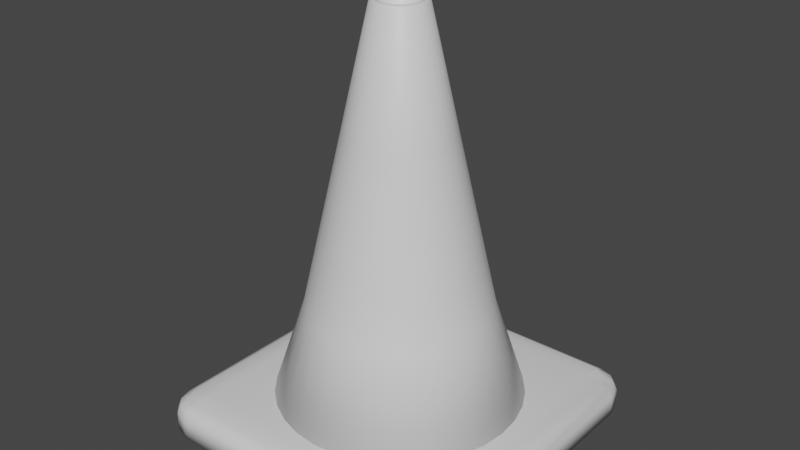 # Source: liikennekartio.blend  (saved by Blender 2.81.16; exported with 4.5.12 LTS)
import bpy
from mathutils import Matrix  # noqa: F401  (used for matrix-valued properties, if any)

bpy.ops.wm.read_factory_settings(use_empty=True)
scene = bpy.context.scene
scene.name = 'Scene'

# ---- collections
col_collection = bpy.data.collections.new('Collection'); scene.collection.children.link(col_collection)

# ---- materials (node trees are filled in below, after node groups)
mat_mat1 = bpy.data.materials.new('Mat1')
mat_mat1.use_transparent_shadow = False
mat_mat2 = bpy.data.materials.new('Mat2')
mat_mat2.use_transparent_shadow = False

# ---- material node trees
mat_mat1.use_nodes = True; mat_mat1.node_tree.nodes.clear()
_N = mat_mat1.node_tree.nodes; _L = mat_mat1.node_tree.links
n0 = _N.new('ShaderNodeOutputMaterial'); n0.name = 'Material Output'; n0.location = (300, 300)
n1 = _N.new('ShaderNodeBsdfPrincipled'); n1.name = 'Principled BSDF'; n1.location = (10, 300)
n1.distribution = 'GGX'
n1.subsurface_method = 'BURLEY'
n1.inputs[3].default_value = 1.45
n1.inputs[27].default_value = (0.0, 0.0, 0.0, 1.0)
n1.inputs[28].default_value = 1.0
_L.new(n1.outputs[0], n0.inputs[0])
n0.is_active_output = True
mat_mat2.use_nodes = True; mat_mat2.node_tree.nodes.clear()
_N = mat_mat2.node_tree.nodes; _L = mat_mat2.node_tree.links
n0 = _N.new('ShaderNodeOutputMaterial'); n0.name = 'Material Output'; n0.location = (300, 300)
n1 = _N.new('ShaderNodeBsdfPrincipled'); n1.name = 'Principled BSDF'; n1.location = (10, 300)
n1.distribution = 'GGX'
n1.subsurface_method = 'BURLEY'
n1.inputs[3].default_value = 1.45
n1.inputs[27].default_value = (0.0, 0.0, 0.0, 1.0)
n1.inputs[28].default_value = 1.0
_L.new(n1.outputs[0], n0.inputs[0])
n0.is_active_output = True

# ---- world
world_world = bpy.data.worlds.new('World'); scene.world = world_world
world_world.use_nodes = True; world_world.node_tree.nodes.clear()
_N = world_world.node_tree.nodes; _L = world_world.node_tree.links
n0 = _N.new('ShaderNodeOutputWorld'); n0.name = 'World Output'; n0.location = (300, 300)
n1 = _N.new('ShaderNodeBackground'); n1.name = 'Background'; n1.location = (10, 300)
n1.inputs[0].default_value = (0.05088, 0.05088, 0.05088, 1.0)
_L.new(n1.outputs[0], n0.inputs[0])
n0.is_active_output = True
world_world.color = (0.05088, 0.05088, 0.05088)
world_world.use_sun_shadow = False
world_world.sun_shadow_jitter_overblur = 0.0

# ---- meshes
me_cube_001 = bpy.data.meshes.new('Cube.001')
me_cube_001.from_pydata([(-0.6697, -0.5357, -0.02019), (0.6704, -0.5357, -0.02019), (0.6704, 0.5498, -0.02019), (-0.6697, 0.5498, -0.02019), (-0.5357, 0.6704, -0.02019), (-0.5357, -0.6697, -0.02019), (-0.5357, -0.5357, 0.1275), (-0.5357, -0.5357, -0.02019), (-0.5357, 0.5498, -0.02019), (-0.5357, 0.5498, 0.1275), (0.5498, -0.6697, -0.02019), (0.5498, -0.5357, 0.1275), (0.5498, 0.5498, 0.1275), (0.5498, 0.6704, -0.02019), (0.5498, -0.5357, -0.02019), (0.5498, 0.5498, -0.02019), (-0.556, -0.6697, -0.02019), (-0.6697, -0.556, -0.02019), (-0.6128, -0.6545, -0.02019), (-0.6545, -0.6128, -0.02019), (-0.6697, 0.5566, -0.02019), (-0.556, 0.6704, -0.02019), (-0.6545, 0.6135, -0.02019), (-0.6128, 0.6552, -0.02019), (0.6704, -0.556, -0.02019), (0.5566, -0.6697, -0.02019), (0.6552, -0.6128, -0.02019), (0.6135, -0.6545, -0.02019), (0.5566, 0.6704, -0.02019), (0.6704, 0.5566, -0.02019), (0.6135, 0.6552, -0.02019), (0.6552, 0.6135, -0.02019), (0.0003473, 0.5108, 0.1165), (0.0003473, 0.08145, 1.721), (0.09993, 0.501, 0.1165), (0.01617, 0.0799, 1.721), (0.1957, 0.4719, 0.1165), (0.03139, 0.07528, 1.721), (0.2839, 0.4248, 0.1165), (0.04541, 0.06779, 1.721), (0.3613, 0.3613, 0.1165), (0.0577, 0.0577, 1.721), (0.4248, 0.2839, 0.1165), (0.06779, 0.04541, 1.721), (0.4719, 0.1957, 0.1165), (0.07528, 0.03139, 1.721), (0.501, 0.09993, 0.1165), (0.0799, 0.01617, 1.721), (0.5108, 0.0003474, 0.1165), (0.08145, 0.0003475, 1.721), (0.501, -0.09924, 0.1165), (0.0799, -0.01548, 1.721), (0.4719, -0.195, 0.1165), (0.07528, -0.03069, 1.721), (0.4248, -0.2832, 0.1165), (0.06779, -0.04471, 1.721), (0.3613, -0.3606, 0.1165), (0.0577, -0.057, 1.721), (0.2839, -0.4241, 0.1165), (0.04541, -0.06709, 1.721), (0.1957, -0.4713, 0.1165), (0.03139, -0.07459, 1.721), (0.09993, -0.5003, 0.1165), (0.01617, -0.0792, 1.721), (0.0003472, -0.5101, 0.1165), (0.0003473, -0.08076, 1.721), (-0.09924, -0.5003, 0.1165), (-0.01548, -0.0792, 1.721), (-0.195, -0.4713, 0.1165), (-0.03069, -0.07459, 1.721), (-0.2832, -0.4241, 0.1165), (-0.04471, -0.06709, 1.721), (-0.3606, -0.3606, 0.1165), (-0.057, -0.057, 1.721), (-0.4241, -0.2832, 0.1165), (-0.06709, -0.04471, 1.721), (-0.4713, -0.195, 0.1165), (-0.07459, -0.03069, 1.721), (-0.5003, -0.09924, 0.1165), (-0.0792, -0.01548, 1.721), (-0.5101, 0.0003479, 0.1165), (-0.08076, 0.0003476, 1.721), (-0.5003, 0.09993, 0.1165), (-0.0792, 0.01617, 1.721), (-0.4713, 0.1957, 0.1165), (-0.07459, 0.03139, 1.721), (-0.4241, 0.2839, 0.1165), (-0.06709, 0.04541, 1.721), (-0.3606, 0.3613, 0.1165), (-0.057, 0.0577, 1.721), (-0.2832, 0.4248, 0.1165), (-0.04471, 0.06779, 1.721), (-0.195, 0.4719, 0.1165), (-0.03069, 0.07528, 1.721), (-0.09924, 0.501, 0.1165), (-0.01548, 0.0799, 1.721), (0.0003473, 0.3791, 0.5127), (0.07424, 0.3718, 0.5127), (0.1453, 0.3503, 0.5127), (0.2108, 0.3153, 0.5127), (0.2682, 0.2682, 0.5127), (0.3153, 0.2108, 0.5127), (0.3503, 0.1453, 0.5127), (0.3718, 0.07424, 0.5127), (0.3791, 0.0003475, 0.5127), (0.3718, -0.07354, 0.5127), (0.3503, -0.1446, 0.5127), (0.3153, -0.2101, 0.5127), (0.2682, -0.2675, 0.5127), (0.2108, -0.3146, 0.5127), (0.1453, -0.3496, 0.5127), (0.07424, -0.3711, 0.5127), (0.0003472, -0.3784, 0.5127), (-0.07354, -0.3711, 0.5127), (-0.1446, -0.3496, 0.5127), (-0.2101, -0.3146, 0.5127), (-0.2675, -0.2675, 0.5127), (-0.3146, -0.2101, 0.5127), (-0.3496, -0.1446, 0.5127), (-0.3711, -0.07354, 0.5127), (-0.3784, 0.0003478, 0.5127), (-0.3711, 0.07424, 0.5127), (-0.3496, 0.1453, 0.5127), (-0.3146, 0.2108, 0.5127), (-0.2675, 0.2682, 0.5127), (-0.2101, 0.3153, 0.5127), (-0.1446, 0.3503, 0.5127), (-0.07354, 0.3718, 0.5127), (0.02134, 0.1059, 1.721), (0.0003473, 0.108, 1.721), (0.04153, 0.09976, 1.721), (0.06013, 0.08982, 1.721), (0.07644, 0.07644, 1.721), (0.08982, 0.06013, 1.721), (0.09976, 0.04153, 1.721), (0.1059, 0.02134, 1.721), (0.108, 0.0003475, 1.721), (0.1059, -0.02065, 1.721), (0.09976, -0.04083, 1.721), (0.08982, -0.05944, 1.721), (0.07644, -0.07574, 1.721), (0.06013, -0.08913, 1.721), (0.04153, -0.09907, 1.721), (0.02134, -0.1052, 1.721), (0.0003473, -0.1073, 1.721), (-0.02065, -0.1052, 1.721), (-0.04083, -0.09907, 1.721), (-0.05944, -0.08913, 1.721), (-0.07574, -0.07574, 1.721), (-0.08913, -0.05944, 1.721), (-0.09907, -0.04083, 1.721), (-0.1052, -0.02065, 1.721), (-0.1073, 0.0003476, 1.721), (-0.1052, 0.02134, 1.721), (-0.09907, 0.04153, 1.721), (-0.08913, 0.06013, 1.721), (-0.07574, 0.07644, 1.721), (-0.05944, 0.08982, 1.721), (-0.04083, 0.09976, 1.721), (-0.02065, 0.1059, 1.721), (0.01617, 0.0799, 1.11), (0.0003487, 0.08145, 1.11), (0.03139, 0.07528, 1.11), (0.04541, 0.06779, 1.11), (0.0577, 0.0577, 1.11), (0.06779, 0.04541, 1.11), (0.07528, 0.03139, 1.11), (0.0799, 0.01617, 1.11), (0.08146, 0.0003475, 1.11), (0.0799, -0.01548, 1.11), (0.07528, -0.03069, 1.11), (0.06779, -0.04471, 1.11), (0.0577, -0.057, 1.11), (0.04541, -0.06709, 1.11), (0.03139, -0.07459, 1.11), (0.01617, -0.0792, 1.11), (0.0003487, -0.08076, 1.11), (-0.01547, -0.0792, 1.11), (-0.03069, -0.07459, 1.11), (-0.04471, -0.06709, 1.11), (-0.057, -0.057, 1.11), (-0.06709, -0.04471, 1.11), (-0.07458, -0.03069, 1.11), (-0.0792, -0.01548, 1.11), (-0.08076, 0.0003476, 1.11), (-0.0792, 0.01617, 1.11), (-0.07458, 0.03139, 1.11), (-0.06709, 0.04541, 1.11), (-0.057, 0.0577, 1.11), (-0.04471, 0.06779, 1.11), (-0.03069, 0.07528, 1.11), (-0.01547, 0.0799, 1.11), (0.0003473, 0.08604, 1.725), (0.0003473, 0.1034, 1.725), (0.0003473, 0.09471, 1.728), (0.02045, 0.1014, 1.725), (0.01706, 0.08439, 1.725), (0.01876, 0.09289, 1.728), (0.03977, 0.09553, 1.725), (0.03314, 0.07951, 1.725), (0.03646, 0.08752, 1.728), (0.05759, 0.08601, 1.725), (0.04795, 0.0716, 1.725), (0.05277, 0.0788, 1.728), (0.0732, 0.0732, 1.725), (0.06094, 0.06094, 1.725), (0.06707, 0.06707, 1.728), (0.08601, 0.05759, 1.725), (0.0716, 0.04795, 1.725), (0.0788, 0.05277, 1.728), (0.09553, 0.03977, 1.725), (0.07951, 0.03314, 1.725), (0.08752, 0.03646, 1.728), (0.1014, 0.02045, 1.725), (0.08439, 0.01706, 1.725), (0.09289, 0.01876, 1.728), (0.1034, 0.0003475, 1.725), (0.08604, 0.0003475, 1.725), (0.0947, 0.0003475, 1.728), (0.1014, -0.01975, 1.725), (0.08439, -0.01637, 1.725), (0.09289, -0.01806, 1.728), (0.09553, -0.03908, 1.725), (0.07951, -0.03244, 1.725), (0.08752, -0.03576, 1.728), (0.08601, -0.05689, 1.725), (0.0716, -0.04726, 1.725), (0.0788, -0.05207, 1.728), (0.0732, -0.0725, 1.725), (0.06094, -0.06024, 1.725), (0.06707, -0.06637, 1.728), (0.05759, -0.08531, 1.725), (0.04795, -0.0709, 1.725), (0.05277, -0.07811, 1.728), (0.03977, -0.09484, 1.725), (0.03314, -0.07882, 1.725), (0.03646, -0.08683, 1.728), (0.02045, -0.1007, 1.725), (0.01706, -0.0837, 1.725), (0.01876, -0.0922, 1.728), (0.0003473, -0.1027, 1.725), (0.0003473, -0.08534, 1.725), (0.0003473, -0.09401, 1.728), (-0.01975, -0.1007, 1.725), (-0.01637, -0.0837, 1.725), (-0.01806, -0.0922, 1.728), (-0.03908, -0.09484, 1.725), (-0.03244, -0.07882, 1.725), (-0.03576, -0.08683, 1.728), (-0.05689, -0.08531, 1.725), (-0.04726, -0.0709, 1.725), (-0.05207, -0.07811, 1.728), (-0.0725, -0.0725, 1.725), (-0.06024, -0.06024, 1.725), (-0.06637, -0.06637, 1.728), (-0.08531, -0.05689, 1.725), (-0.0709, -0.04726, 1.725), (-0.07811, -0.05207, 1.728), (-0.09484, -0.03908, 1.725), (-0.07882, -0.03244, 1.725), (-0.08683, -0.03576, 1.728), (-0.1007, -0.01975, 1.725), (-0.0837, -0.01637, 1.725), (-0.0922, -0.01806, 1.728), (-0.1027, 0.0003476, 1.725), (-0.08534, 0.0003476, 1.725), (-0.09401, 0.0003476, 1.728), (-0.1007, 0.02045, 1.725), (-0.0837, 0.01706, 1.725), (-0.0922, 0.01876, 1.728), (-0.09484, 0.03977, 1.725), (-0.07882, 0.03314, 1.725), (-0.08683, 0.03646, 1.728), (-0.08531, 0.05759, 1.725), (-0.0709, 0.04795, 1.725), (-0.07811, 0.05277, 1.728), (-0.0725, 0.0732, 1.725), (-0.06024, 0.06094, 1.725), (-0.06637, 0.06707, 1.728), (-0.05689, 0.08601, 1.725), (-0.04726, 0.0716, 1.725), (-0.05207, 0.0788, 1.728), (-0.03908, 0.09553, 1.725), (-0.03244, 0.07951, 1.725), (-0.03576, 0.08752, 1.728), (-0.01975, 0.1014, 1.725), (-0.01637, 0.08439, 1.725), (-0.01806, 0.09289, 1.728), (0.0003473, 0.3361, 0.7045), (0.06584, 0.3296, 0.7045), (0.1288, 0.3105, 0.7045), (0.1869, 0.2795, 0.7045), (0.2377, 0.2377, 0.7045), (0.2795, 0.1869, 0.7045), (0.3105, 0.1288, 0.7045), (0.3296, 0.06584, 0.7045), (0.3361, 0.0003475, 0.7045), (0.3296, -0.06515, 0.7045), (0.3105, -0.1281, 0.7045), (0.2795, -0.1862, 0.7045), (0.2377, -0.237, 0.7045), (0.1869, -0.2788, 0.7045), (0.1288, -0.3098, 0.7045), (0.06584, -0.3289, 0.7045), (0.0003472, -0.3354, 0.7045), (-0.06515, -0.3289, 0.7045), (-0.1281, -0.3098, 0.7045), (-0.1862, -0.2788, 0.7045), (-0.237, -0.237, 0.7045), (-0.2788, -0.1862, 0.7045), (-0.3098, -0.1281, 0.7045), (-0.3289, -0.06515, 0.7045), (-0.3354, 0.0003478, 0.7045), (-0.3289, 0.06584, 0.7045), (-0.3098, 0.1288, 0.7045), (-0.2788, 0.1869, 0.7045), (-0.237, 0.2377, 0.7045), (-0.1862, 0.2795, 0.7045), (-0.1281, 0.3105, 0.7045), (-0.06515, 0.3296, 0.7045), (0.0003473, 0.2621, 1.034), (0.05141, 0.2571, 1.034), (0.1005, 0.2422, 1.034), (0.1458, 0.218, 1.034), (0.1854, 0.1854, 1.034), (0.218, 0.1458, 1.034), (0.2422, 0.1005, 1.034), (0.2571, 0.05141, 1.034), (0.2621, 0.0003475, 1.034), (0.2571, -0.05072, 1.034), (0.2422, -0.09982, 1.034), (0.218, -0.1451, 1.034), (0.1854, -0.1847, 1.034), (0.1458, -0.2173, 1.034), (0.1005, -0.2415, 1.034), (0.05141, -0.2564, 1.034), (0.0003472, -0.2614, 1.034), (-0.05072, -0.2564, 1.034), (-0.09982, -0.2415, 1.034), (-0.1451, -0.2173, 1.034), (-0.1847, -0.1847, 1.034), (-0.2173, -0.1451, 1.034), (-0.2415, -0.09982, 1.034), (-0.2564, -0.05072, 1.034), (-0.2614, 0.0003477, 1.034), (-0.2564, 0.05141, 1.034), (-0.2415, 0.1005, 1.034), (-0.2173, 0.1458, 1.034), (-0.1847, 0.1854, 1.034), (-0.1451, 0.218, 1.034), (-0.09982, 0.2422, 1.034), (-0.05072, 0.2571, 1.034), (0.0003473, 0.2177, 1.232), (0.04275, 0.2135, 1.232), (0.08352, 0.2011, 1.232), (0.1211, 0.1811, 1.232), (0.154, 0.154, 1.232), (0.1811, 0.1211, 1.232), (0.2011, 0.08352, 1.232), (0.2135, 0.04275, 1.232), (0.2177, 0.0003475, 1.232), (0.2135, -0.04205, 1.232), (0.2011, -0.08282, 1.232), (0.1811, -0.1204, 1.232), (0.154, -0.1533, 1.232), (0.1211, -0.1804, 1.232), (0.08352, -0.2004, 1.232), (0.04275, -0.2128, 1.232), (0.0003473, -0.217, 1.232), (-0.04205, -0.2128, 1.232), (-0.08282, -0.2004, 1.232), (-0.1204, -0.1804, 1.232), (-0.1533, -0.1533, 1.232), (-0.1804, -0.1204, 1.232), (-0.2004, -0.08282, 1.232), (-0.2128, -0.04205, 1.232), (-0.217, 0.0003477, 1.232), (-0.2128, 0.04275, 1.232), (-0.2004, 0.08352, 1.232), (-0.1804, 0.1211, 1.232), (-0.1533, 0.154, 1.232), (-0.1204, 0.1811, 1.232), (-0.08282, 0.2011, 1.232), (-0.04205, 0.2135, 1.232), (-0.6697, -0.5357, 0.06335), (-0.6225, -0.5357, 0.1168), (-0.6559, -0.5357, 0.0987), (0.6233, -0.5357, 0.1174), (0.6704, -0.5357, 0.06335), (0.6566, -0.5357, 0.09889), (-0.6225, 0.5498, 0.1168), (-0.6697, 0.5498, 0.06335), (-0.6559, 0.5498, 0.0987), (0.6704, 0.5498, 0.06335), (0.6233, 0.5498, 0.1174), (0.6566, 0.5498, 0.09889), (-0.5357, 0.6704, 0.06335), (-0.5357, 0.6233, 0.1174), (-0.5357, 0.6566, 0.09889), (-0.5357, -0.6225, 0.1168), (-0.5357, -0.6697, 0.06335), (-0.5357, -0.6559, 0.0987), (0.5498, 0.6233, 0.1174), (0.5498, 0.6704, 0.06335), (0.5498, 0.6566, 0.09889), (0.5498, -0.6697, 0.06335), (0.5498, -0.6225, 0.1168), (0.5498, -0.6559, 0.0987), (-0.6221, -0.5497, 0.1109), (-0.6697, -0.556, 0.06335), (-0.6558, -0.5541, 0.097), (-0.5497, -0.6221, 0.1109), (-0.556, -0.6697, 0.06335), (-0.5541, -0.6558, 0.097), (-0.6118, -0.5882, 0.1109), (-0.6545, -0.6128, 0.06335), (-0.642, -0.6056, 0.097), (-0.5882, -0.6118, 0.1109), (-0.6128, -0.6545, 0.06335), (-0.6056, -0.642, 0.097), (-0.5497, 0.6228, 0.1109), (-0.556, 0.6704, 0.06335), (-0.5541, 0.6565, 0.097), (-0.6221, 0.5504, 0.1109), (-0.6697, 0.5566, 0.06335), (-0.6558, 0.5548, 0.097), (-0.5882, 0.6125, 0.1109), (-0.6128, 0.6552, 0.06335), (-0.6056, 0.6427, 0.097), (-0.6118, 0.5889, 0.1109), (-0.6545, 0.6135, 0.06335), (-0.642, 0.6063, 0.097), (0.5504, -0.6221, 0.1109), (0.5566, -0.6697, 0.06335), (0.5548, -0.6558, 0.097), (0.6228, -0.5497, 0.1109), (0.6704, -0.556, 0.06335), (0.6565, -0.5541, 0.097), (0.5889, -0.6118, 0.1109), (0.6135, -0.6545, 0.06335), (0.6063, -0.642, 0.097), (0.6125, -0.5882, 0.1109), (0.6552, -0.6128, 0.06335), (0.6427, -0.6056, 0.097), (0.6228, 0.5504, 0.1109), (0.6704, 0.5566, 0.06335), (0.6565, 0.5548, 0.097), (0.5504, 0.6228, 0.1109), (0.5566, 0.6704, 0.06335), (0.5548, 0.6565, 0.097), (0.6125, 0.5889, 0.1109), (0.6552, 0.6135, 0.06335), (0.6427, 0.6063, 0.097), (0.5889, 0.6125, 0.1109), (0.6135, 0.6552, 0.06335), (0.6063, 0.6427, 0.097)], [], [(29, 445, 393, 2), (402, 397, 9, 12), (2, 393, 388, 1), (394, 12, 11, 387), (3, 391, 424, 20), (4, 396, 403, 13), (6, 385, 408, 414, 417, 411, 399), (15, 2, 1, 14), (1, 388, 436, 24), (11, 6, 399, 406), (13, 28, 30, 31, 29, 2, 15), (25, 433, 405, 10), (19, 415, 409, 17), (9, 390, 385, 6), (21, 421, 396, 4), (397, 420, 426, 429, 423, 390, 9), (3, 8, 7, 0), (12, 9, 6, 11), (13, 403, 448, 28), (0, 384, 391, 3), (5, 400, 412, 16), (20, 22, 23, 21, 4, 8, 3), (14, 1, 24, 26, 27, 25, 10), (444, 450, 453, 447, 402, 12, 394), (387, 11, 406, 432, 438, 441, 435), (4, 13, 15, 8), (8, 15, 14, 7), (7, 14, 10, 5), (10, 405, 400, 5), (18, 418, 415, 19), (421, 21, 23, 427), (16, 412, 418, 18), (430, 22, 20, 424), (433, 25, 27, 439), (427, 23, 22, 430), (454, 30, 28, 448), (451, 31, 30, 454), (442, 26, 24, 436), (445, 29, 31, 451), (439, 27, 26, 442), (0, 7, 5, 16, 18, 19, 17), (352, 129, 128, 353), (353, 128, 130, 354), (354, 130, 131, 355), (355, 131, 132, 356), (356, 132, 133, 357), (357, 133, 134, 358), (358, 134, 135, 359), (359, 135, 136, 360), (360, 136, 137, 361), (361, 137, 138, 362), (362, 138, 139, 363), (363, 139, 140, 364), (364, 140, 141, 365), (365, 141, 142, 366), (366, 142, 143, 367), (367, 143, 144, 368), (368, 144, 145, 369), (369, 145, 146, 370), (370, 146, 147, 371), (371, 147, 148, 372), (372, 148, 149, 373), (373, 149, 150, 374), (374, 150, 151, 375), (375, 151, 152, 376), (376, 152, 153, 377), (377, 153, 154, 378), (378, 154, 155, 379), (379, 155, 156, 380), (380, 156, 157, 381), (381, 157, 158, 382), (53, 51, 169, 170), (382, 158, 159, 383), (383, 159, 129, 352), (32, 34, 36, 38, 40, 42, 44, 46, 48, 50, 52, 54, 56, 58, 60, 62, 64, 66, 68, 70, 72, 74, 76, 78, 80, 82, 84, 86, 88, 90, 92, 94), (94, 127, 96, 32), (92, 126, 127, 94), (90, 125, 126, 92), (88, 124, 125, 90), (86, 123, 124, 88), (84, 122, 123, 86), (82, 121, 122, 84), (80, 120, 121, 82), (78, 119, 120, 80), (76, 118, 119, 78), (74, 117, 118, 76), (72, 116, 117, 74), (70, 115, 116, 72), (68, 114, 115, 70), (66, 113, 114, 68), (64, 112, 113, 66), (62, 111, 112, 64), (60, 110, 111, 62), (58, 109, 110, 60), (56, 108, 109, 58), (54, 107, 108, 56), (52, 106, 107, 54), (50, 105, 106, 52), (48, 104, 105, 50), (46, 103, 104, 48), (44, 102, 103, 46), (42, 101, 102, 44), (40, 100, 101, 42), (38, 99, 100, 40), (36, 98, 99, 38), (34, 97, 98, 36), (32, 96, 97, 34), (195, 198, 130, 128), (35, 37, 199, 196), (37, 39, 202, 199), (39, 41, 205, 202), (41, 43, 208, 205), (43, 45, 211, 208), (45, 47, 214, 211), (47, 49, 217, 214), (49, 51, 220, 217), (51, 53, 223, 220), (53, 55, 226, 223), (55, 57, 229, 226), (57, 59, 232, 229), (59, 61, 235, 232), (61, 63, 238, 235), (63, 65, 241, 238), (65, 67, 244, 241), (67, 69, 247, 244), (69, 71, 250, 247), (71, 73, 253, 250), (73, 75, 256, 253), (75, 77, 259, 256), (77, 79, 262, 259), (79, 81, 265, 262), (81, 83, 268, 265), (83, 85, 271, 268), (85, 87, 274, 271), (87, 89, 277, 274), (89, 91, 280, 277), (91, 93, 283, 280), (93, 95, 286, 283), (95, 33, 192, 286), (160, 161, 191, 190, 189, 188, 187, 186, 185, 184, 183, 182, 181, 180, 179, 178, 177, 176, 175, 174, 173, 172, 171, 170, 169, 168, 167, 166, 165, 164, 163, 162), (81, 79, 183, 184), (55, 53, 170, 171), (83, 81, 184, 185), (57, 55, 171, 172), (85, 83, 185, 186), (59, 57, 172, 173), (87, 85, 186, 187), (61, 59, 173, 174), (35, 33, 161, 160), (89, 87, 187, 188), (63, 61, 174, 175), (37, 35, 160, 162), (91, 89, 188, 189), (65, 63, 175, 176), (39, 37, 162, 163), (93, 91, 189, 190), (67, 65, 176, 177), (41, 39, 163, 164), (95, 93, 190, 191), (69, 67, 177, 178), (43, 41, 164, 165), (33, 95, 191, 161), (71, 69, 178, 179), (45, 43, 165, 166), (73, 71, 179, 180), (47, 45, 166, 167), (75, 73, 180, 181), (49, 47, 167, 168), (77, 75, 181, 182), (51, 49, 168, 169), (79, 77, 182, 183), (193, 195, 128, 129), (282, 285, 159, 158), (279, 282, 158, 157), (276, 279, 157, 156), (273, 276, 156, 155), (270, 273, 155, 154), (267, 270, 154, 153), (264, 267, 153, 152), (261, 264, 152, 151), (258, 261, 151, 150), (255, 258, 150, 149), (252, 255, 149, 148), (249, 252, 148, 147), (246, 249, 147, 146), (243, 246, 146, 145), (240, 243, 145, 144), (237, 240, 144, 143), (234, 237, 143, 142), (231, 234, 142, 141), (228, 231, 141, 140), (225, 228, 140, 139), (222, 225, 139, 138), (219, 222, 138, 137), (216, 219, 137, 136), (213, 216, 136, 135), (210, 213, 135, 134), (207, 210, 134, 133), (204, 207, 133, 132), (201, 204, 132, 131), (198, 201, 131, 130), (285, 193, 129, 159), (193, 285, 287, 194), (194, 287, 286, 192), (285, 282, 284, 287), (287, 284, 283, 286), (282, 279, 281, 284), (284, 281, 280, 283), (279, 276, 278, 281), (281, 278, 277, 280), (276, 273, 275, 278), (278, 275, 274, 277), (273, 270, 272, 275), (275, 272, 271, 274), (270, 267, 269, 272), (272, 269, 268, 271), (267, 264, 266, 269), (269, 266, 265, 268), (264, 261, 263, 266), (266, 263, 262, 265), (261, 258, 260, 263), (263, 260, 259, 262), (258, 255, 257, 260), (260, 257, 256, 259), (255, 252, 254, 257), (257, 254, 253, 256), (252, 249, 251, 254), (254, 251, 250, 253), (249, 246, 248, 251), (251, 248, 247, 250), (246, 243, 245, 248), (248, 245, 244, 247), (243, 240, 242, 245), (245, 242, 241, 244), (240, 237, 239, 242), (242, 239, 238, 241), (237, 234, 236, 239), (239, 236, 235, 238), (234, 231, 233, 236), (236, 233, 232, 235), (231, 228, 230, 233), (233, 230, 229, 232), (228, 225, 227, 230), (230, 227, 226, 229), (225, 222, 224, 227), (227, 224, 223, 226), (222, 219, 221, 224), (224, 221, 220, 223), (219, 216, 218, 221), (221, 218, 217, 220), (216, 213, 215, 218), (218, 215, 214, 217), (213, 210, 212, 215), (215, 212, 211, 214), (210, 207, 209, 212), (212, 209, 208, 211), (207, 204, 206, 209), (209, 206, 205, 208), (204, 201, 203, 206), (206, 203, 202, 205), (201, 198, 200, 203), (203, 200, 199, 202), (198, 195, 197, 200), (200, 197, 196, 199), (195, 193, 194, 197), (197, 194, 192, 196), (33, 35, 196, 192), (127, 319, 288, 96), (126, 318, 319, 127), (125, 317, 318, 126), (124, 316, 317, 125), (123, 315, 316, 124), (122, 314, 315, 123), (121, 313, 314, 122), (120, 312, 313, 121), (119, 311, 312, 120), (118, 310, 311, 119), (117, 309, 310, 118), (116, 308, 309, 117), (115, 307, 308, 116), (114, 306, 307, 115), (113, 305, 306, 114), (112, 304, 305, 113), (111, 303, 304, 112), (110, 302, 303, 111), (109, 301, 302, 110), (108, 300, 301, 109), (107, 299, 300, 108), (106, 298, 299, 107), (105, 297, 298, 106), (104, 296, 297, 105), (103, 295, 296, 104), (102, 294, 295, 103), (101, 293, 294, 102), (100, 292, 293, 101), (99, 291, 292, 100), (98, 290, 291, 99), (97, 289, 290, 98), (96, 288, 289, 97), (319, 351, 320, 288), (318, 350, 351, 319), (317, 349, 350, 318), (316, 348, 349, 317), (315, 347, 348, 316), (314, 346, 347, 315), (313, 345, 346, 314), (312, 344, 345, 313), (311, 343, 344, 312), (310, 342, 343, 311), (309, 341, 342, 310), (308, 340, 341, 309), (307, 339, 340, 308), (306, 338, 339, 307), (305, 337, 338, 306), (304, 336, 337, 305), (303, 335, 336, 304), (302, 334, 335, 303), (301, 333, 334, 302), (300, 332, 333, 301), (299, 331, 332, 300), (298, 330, 331, 299), (297, 329, 330, 298), (296, 328, 329, 297), (295, 327, 328, 296), (294, 326, 327, 295), (293, 325, 326, 294), (292, 324, 325, 293), (291, 323, 324, 292), (290, 322, 323, 291), (289, 321, 322, 290), (288, 320, 321, 289), (351, 383, 352, 320), (350, 382, 383, 351), (349, 381, 382, 350), (348, 380, 381, 349), (347, 379, 380, 348), (346, 378, 379, 347), (345, 377, 378, 346), (344, 376, 377, 345), (343, 375, 376, 344), (342, 374, 375, 343), (341, 373, 374, 342), (340, 372, 373, 341), (339, 371, 372, 340), (338, 370, 371, 339), (337, 369, 370, 338), (336, 368, 369, 337), (335, 367, 368, 336), (334, 366, 367, 335), (333, 365, 366, 334), (332, 364, 365, 333), (331, 363, 364, 332), (330, 362, 363, 331), (329, 361, 362, 330), (328, 360, 361, 329), (327, 359, 360, 328), (326, 358, 359, 327), (325, 357, 358, 326), (324, 356, 357, 325), (323, 355, 356, 324), (322, 354, 355, 323), (321, 353, 354, 322), (320, 352, 353, 321), (394, 387, 389, 395), (395, 389, 388, 393), (385, 390, 392, 386), (386, 392, 391, 384), (406, 399, 401, 407), (407, 401, 400, 405), (397, 402, 404, 398), (398, 404, 403, 396), (411, 417, 419, 413), (413, 419, 418, 412), (417, 414, 416, 419), (419, 416, 415, 418), (414, 408, 410, 416), (416, 410, 409, 415), (426, 420, 422, 428), (428, 422, 421, 427), (429, 426, 428, 431), (431, 428, 427, 430), (423, 429, 431, 425), (425, 431, 430, 424), (450, 444, 446, 452), (452, 446, 445, 451), (453, 450, 452, 455), (455, 452, 451, 454), (447, 453, 455, 449), (449, 455, 454, 448), (438, 432, 434, 440), (440, 434, 433, 439), (441, 438, 440, 443), (443, 440, 439, 442), (435, 441, 443, 437), (437, 443, 442, 436), (408, 385, 386, 410), (410, 386, 384, 409), (399, 411, 413, 401), (401, 413, 412, 400), (420, 397, 398, 422), (422, 398, 396, 421), (390, 423, 425, 392), (392, 425, 424, 391), (432, 406, 407, 434), (434, 407, 405, 433), (387, 435, 437, 389), (389, 437, 436, 388), (444, 394, 395, 446), (446, 395, 393, 445), (402, 447, 449, 404), (404, 449, 448, 403), (17, 409, 384, 0)])
me_cube_001.polygons.foreach_set('use_smooth', [True] * 412)
me_cube_001.polygons.foreach_set('material_index', [0, 0, 0, 0, 0, 0, 0, 0, 0, 0, 0, 0, 0, 0, 0, 0, 0, 0, 0, 0, 0, 0, 0, 0, 0, 0, 0, 0, 0, 0, 0, 0, 0, 0, 0, 0, 0, 0, 0, 0, 0, 0, 0, 0, 0, 0, 0, 0, 0, 0, 0, 0, 0, 0, 0, 0, 0, 0, 0, 0, 0, 0, 0, 0, 0, 0, 0, 0, 0, 0, 0, 0, 0, 0, 0, 0, 0, 0, 0, 0, 0, 0, 0, 0, 0, 0, 0, 0, 0, 0, 0, 0, 0, 0, 0, 0, 0, 0, 0, 0, 0, 0, 0, 0, 0, 0, 0, 0, 0, 0, 0, 0, 0, 0, 0, 0, 0, 0, 0, 0, 0, 0, 0, 0, 0, 0, 0, 0, 0, 0, 0, 0, 0, 0, 0, 0, 0, 0, 0, 0, 0, 0, 0, 0, 0, 0, 0, 0, 0, 0, 0, 0, 0, 0, 0, 0, 0, 0, 0, 0, 0, 0, 0, 0, 0, 0, 0, 0, 0, 0, 0, 0, 0, 0, 0, 0, 0, 0, 0, 0, 0, 0, 0, 0, 0, 0, 0, 0, 0, 0, 0, 0, 0, 0, 0, 0, 0, 0, 0, 0, 0, 0, 0, 0, 0, 0, 0, 0, 0, 0, 0, 0, 0, 0, 0, 0, 0, 0, 0, 0, 0, 0, 0, 0, 0, 0, 0, 0, 0, 0, 0, 0, 0, 0, 0, 0, 0, 0, 0, 0, 0, 0, 0, 0, 0, 0, 0, 0, 0, 0, 0, 0, 0, 0, 0, 0, 0, 0, 0, 0, 0, 0, 0, 0, 0, 0, 0, 1, 1, 1, 1, 1, 1, 1, 1, 1, 1, 1, 1, 1, 1, 1, 1, 1, 1, 1, 1, 1, 1, 1, 1, 1, 1, 1, 1, 1, 1, 1, 1, 0, 0, 0, 0, 0, 0, 0, 0, 0, 0, 0, 0, 0, 0, 0, 0, 0, 0, 0, 0, 0, 0, 0, 0, 0, 0, 0, 0, 0, 0, 0, 0, 1, 1, 1, 1, 1, 1, 1, 1, 1, 1, 1, 1, 1, 1, 1, 1, 1, 1, 1, 1, 1, 1, 1, 1, 1, 1, 1, 1, 1, 1, 1, 1, 0, 0, 0, 0, 0, 0, 0, 0, 0, 0, 0, 0, 0, 0, 0, 0, 0, 0, 0, 0, 0, 0, 0, 0, 0, 0, 0, 0, 0, 0, 0, 0, 0, 0, 0, 0, 0, 0, 0, 0, 0, 0, 0, 0, 0, 0, 0, 0, 0])
_uv = me_cube_001.uv_layers.new(name='UVMap')
_uv.uv.foreach_set('vector', [0.375, 0.5212, 0.5343, 0.5212, 0.5343, 0.5225, 0.375, 0.5225, 0.6475, 0.5088, 0.85, 0.5088, 0.85, 0.5225, 0.6475, 0.5225, 0.375, 0.5225, 0.5343, 0.5225, 0.5343, 0.725, 0.375, 0.725, 0.6338, 0.5225, 0.6475, 0.5225, 0.6475, 0.725, 0.6338, 0.725, 0.375, 0.2275, 0.5343, 0.2275, 0.5343, 0.2288, 0.375, 0.2288, 0.375, 0.275, 0.5343, 0.275, 0.5343, 0.4775, 0.375, 0.4775, 0.85, 0.725, 0.8662, 0.725, 0.8662, 0.7277, 0.8643, 0.7348, 0.8598, 0.7393, 0.8527, 0.7412, 0.85, 0.7412, 0.3525, 0.5225, 0.375, 0.5225, 0.375, 0.725, 0.3525, 0.725, 0.375, 0.725, 0.5343, 0.725, 0.5343, 0.7288, 0.375, 0.7288, 0.6475, 0.725, 0.85, 0.725, 0.85, 0.7412, 0.6475, 0.7412, 0.3525, 0.5, 0.3538, 0.5, 0.3715, 0.4939, 0.3741, 0.5106, 0.375, 0.5212, 0.375, 0.5225, 0.3525, 0.5225, 0.375, 0.7712, 0.5343, 0.7712, 0.5343, 0.7725, 0.375, 0.7725, 0.375, 0.01061, 0.5343, 0.01061, 0.5343, 0.02122, 0.375, 0.02122, 0.85, 0.5225, 0.8662, 0.5225, 0.8662, 0.725, 0.85, 0.725, 0.375, 0.2712, 0.5343, 0.2712, 0.5343, 0.275, 0.375, 0.275, 0.85, 0.5088, 0.8386, 0.4941, 0.8025, 0.4509, 0.81, 0.4572, 0.8648, 0.5208, 0.8662, 0.5225, 0.85, 0.5225, 0.125, 0.5225, 0.15, 0.5225, 0.15, 0.725, 0.125, 0.725, 0.6475, 0.5225, 0.85, 0.5225, 0.85, 0.725, 0.6475, 0.725, 0.375, 0.4775, 0.5343, 0.4775, 0.5343, 0.4788, 0.375, 0.4788, 0.375, 0.025, 0.5343, 0.025, 0.5343, 0.2275, 0.375, 0.2275, 0.375, 0.975, 0.5343, 0.975, 0.5343, 0.9788, 0.375, 0.9788, 0.125, 0.5212, 0.2926, 0.3298, 0.2952, 0.3414, 0.1462, 0.5, 0.15, 0.5, 0.15, 0.5225, 0.125, 0.5225, 0.3525, 0.725, 0.375, 0.725, 0.375, 0.7288, 0.3741, 0.7394, 0.3715, 0.7561, 0.3538, 0.75, 0.3525, 0.75, 0.6337, 0.5223, 0.6345, 0.5141, 0.6385, 0.5089, 0.6472, 0.5087, 0.6475, 0.5088, 0.6475, 0.5225, 0.6338, 0.5225, 0.6338, 0.725, 0.6475, 0.725, 0.6475, 0.7412, 0.6473, 0.7413, 0.6384, 0.7412, 0.6344, 0.736, 0.6335, 0.7279, 0.15, 0.5, 0.3525, 0.5, 0.3525, 0.5225, 0.15, 0.5225, 0.15, 0.5225, 0.3525, 0.5225, 0.3525, 0.725, 0.15, 0.725, 0.15, 0.725, 0.3525, 0.725, 0.3525, 0.75, 0.15, 0.75, 0.375, 0.7725, 0.5343, 0.7725, 0.5343, 0.975, 0.375, 0.975, 0.375, 0.9894, 0.5343, 0.9894, 0.5343, 1.0, 0.375, 1.0, 0.5343, 0.2712, 0.375, 0.2712, 0.2952, 0.3414, 0.5562, 0.3414, 0.375, 0.9788, 0.5343, 0.9788, 0.5343, 0.9894, 0.375, 0.9894, 0.5569, 0.3298, 0.2926, 0.3298, 0.375, 0.2288, 0.5343, 0.2288, 0.5343, 0.7712, 0.375, 0.7712, 0.3715, 0.7561, 0.5352, 0.7561, 0.5562, 0.3414, 0.2952, 0.3414, 0.2926, 0.3298, 0.5569, 0.3298, 0.5352, 0.4939, 0.3715, 0.4939, 0.375, 0.4788, 0.5343, 0.4788, 0.5345, 0.5106, 0.3741, 0.5106, 0.3715, 0.4939, 0.5352, 0.4939, 0.5345, 0.7394, 0.3741, 0.7394, 0.375, 0.7288, 0.5343, 0.7288, 0.5343, 0.5212, 0.375, 0.5212, 0.3741, 0.5106, 0.5345, 0.5106, 0.5352, 0.7561, 0.3715, 0.7561, 0.3741, 0.7394, 0.5345, 0.7394, 0.125, 0.725, 0.15, 0.725, 0.15, 0.75, 0.1462, 0.75, 0.1356, 0.7472, 0.1278, 0.7394, 0.125, 0.7288, 1.0, 0.8476, 1.0, 1.0, 0.9688, 1.0, 0.9688, 0.8476, 0.9688, 0.8476, 0.9688, 1.0, 0.9375, 1.0, 0.9375, 0.8476, 0.9375, 0.8476, 0.9375, 1.0, 0.9062, 1.0, 0.9062, 0.8476, 0.9062, 0.8476, 0.9062, 1.0, 0.875, 1.0, 0.875, 0.8476, 0.875, 0.8476, 0.875, 1.0, 0.8438, 1.0, 0.8438, 0.8476, 0.8438, 0.8476, 0.8438, 1.0, 0.8125, 1.0, 0.8125, 0.8476, 0.8125, 0.8476, 0.8125, 1.0, 0.7812, 1.0, 0.7812, 0.8476, 0.7812, 0.8476, 0.7812, 1.0, 0.75, 1.0, 0.75, 0.8476, 0.75, 0.8476, 0.75, 1.0, 0.7188, 1.0, 0.7188, 0.8476, 0.7188, 0.8476, 0.7188, 1.0, 0.6875, 1.0, 0.6875, 0.8476, 0.6875, 0.8476, 0.6875, 1.0, 0.6562, 1.0, 0.6562, 0.8476, 0.6562, 0.8476, 0.6562, 1.0, 0.625, 1.0, 0.625, 0.8476, 0.625, 0.8476, 0.625, 1.0, 0.5938, 1.0, 0.5938, 0.8476, 0.5938, 0.8476, 0.5938, 1.0, 0.5625, 1.0, 0.5625, 0.8476, 0.5625, 0.8476, 0.5625, 1.0, 0.5312, 1.0, 0.5312, 0.8476, 0.5312, 0.8476, 0.5312, 1.0, 0.5, 1.0, 0.5, 0.8476, 0.5, 0.8476, 0.5, 1.0, 0.4688, 1.0, 0.4688, 0.8476, 0.4688, 0.8476, 0.4688, 1.0, 0.4375, 1.0, 0.4375, 0.8476, 0.4375, 0.8476, 0.4375, 1.0, 0.4062, 1.0, 0.4063, 0.8476, 0.4063, 0.8476, 0.4062, 1.0, 0.375, 1.0, 0.375, 0.8476, 0.375, 0.8476, 0.375, 1.0, 0.3438, 1.0, 0.3437, 0.8476, 0.3437, 0.8476, 0.3438, 1.0, 0.3125, 1.0, 0.3125, 0.8476, 0.3125, 0.8476, 0.3125, 1.0, 0.2812, 1.0, 0.2812, 0.8476, 0.2812, 0.8476, 0.2812, 1.0, 0.25, 1.0, 0.25, 0.8476, 0.25, 0.8476, 0.25, 1.0, 0.2188, 1.0, 0.2188, 0.8476, 0.2188, 0.8476, 0.2188, 1.0, 0.1875, 1.0, 0.1875, 0.8476, 0.1875, 0.8476, 0.1875, 1.0, 0.1562, 1.0, 0.1562, 0.8476, 0.1562, 0.8476, 0.1562, 1.0, 0.125, 1.0, 0.125, 0.8476, 0.125, 0.8476, 0.125, 1.0, 0.09375, 1.0, 0.09375, 0.8476, 0.09375, 0.8476, 0.09375, 1.0, 0.0625, 1.0, 0.0625, 0.8476, 0.4171, 0.1808, 0.4274, 0.2147, 0.4274, 0.2147, 0.4171, 0.1808, 0.0625, 0.8476, 0.0625, 1.0, 0.03125, 1.0, 0.03125, 0.8476, 0.03125, 0.8476, 0.03125, 1.0, 0.0, 1.0, 0.0, 0.8476, 0.75, 0.49, 0.7968, 0.4854, 0.8418, 0.4717, 0.8833, 0.4496, 0.9197, 0.4197, 0.9496, 0.3833, 0.9717, 0.3418, 0.9854, 0.2968, 0.99, 0.25, 0.9854, 0.2032, 0.9717, 0.1582, 0.9496, 0.1167, 0.9197, 0.08029, 0.8833, 0.05045, 0.8418, 0.02827, 0.7968, 0.01461, 0.75, 0.01, 0.7032, 0.01461, 0.6582, 0.02827, 0.6167, 0.05045, 0.5803, 0.08029, 0.5504, 0.1167, 0.5283, 0.1582, 0.5146, 0.2032, 0.51, 0.25, 0.5146, 0.2968, 0.5283, 0.3418, 0.5504, 0.3833, 0.5803, 0.4197, 0.6167, 0.4496, 0.6582, 0.4717, 0.7032, 0.4854, 0.03125, 0.5, 0.03125, 0.6235, 0.0, 0.6235, 0.0, 0.5, 0.0625, 0.5, 0.0625, 0.6235, 0.03125, 0.6235, 0.03125, 0.5, 0.09375, 0.5, 0.09375, 0.6235, 0.0625, 0.6235, 0.0625, 0.5, 0.125, 0.5, 0.125, 0.6235, 0.09375, 0.6235, 0.09375, 0.5, 0.1562, 0.5, 0.1562, 0.6235, 0.125, 0.6235, 0.125, 0.5, 0.1875, 0.5, 0.1875, 0.6235, 0.1562, 0.6235, 0.1562, 0.5, 0.2188, 0.5, 0.2187, 0.6235, 0.1875, 0.6235, 0.1875, 0.5, 0.25, 0.5, 0.25, 0.6235, 0.2187, 0.6235, 0.2188, 0.5, 0.2812, 0.5, 0.2812, 0.6235, 0.25, 0.6235, 0.25, 0.5, 0.3125, 0.5, 0.3125, 0.6235, 0.2812, 0.6235, 0.2812, 0.5, 0.3438, 0.5, 0.3438, 0.6235, 0.3125, 0.6235, 0.3125, 0.5, 0.375, 0.5, 0.375, 0.6235, 0.3438, 0.6235, 0.3438, 0.5, 0.4062, 0.5, 0.4062, 0.6235, 0.375, 0.6235, 0.375, 0.5, 0.4375, 0.5, 0.4375, 0.6235, 0.4062, 0.6235, 0.4062, 0.5, 0.4688, 0.5, 0.4688, 0.6235, 0.4375, 0.6235, 0.4375, 0.5, 0.5, 0.5, 0.5, 0.6235, 0.4688, 0.6235, 0.4688, 0.5, 0.5312, 0.5, 0.5312, 0.6235, 0.5, 0.6235, 0.5, 0.5, 0.5625, 0.5, 0.5625, 0.6235, 0.5312, 0.6235, 0.5312, 0.5, 0.5938, 0.5, 0.5938, 0.6235, 0.5625, 0.6235, 0.5625, 0.5, 0.625, 0.5, 0.625, 0.6235, 0.5938, 0.6235, 0.5938, 0.5, 0.6562, 0.5, 0.6562, 0.6235, 0.625, 0.6235, 0.625, 0.5, 0.6875, 0.5, 0.6875, 0.6235, 0.6562, 0.6235, 0.6562, 0.5, 0.7188, 0.5, 0.7187, 0.6235, 0.6875, 0.6235, 0.6875, 0.5, 0.75, 0.5, 0.75, 0.6235, 0.7187, 0.6235, 0.7188, 0.5, 0.7812, 0.5, 0.7812, 0.6235, 0.75, 0.6235, 0.75, 0.5, 0.8125, 0.5, 0.8125, 0.6235, 0.7812, 0.6235, 0.7812, 0.5, 0.8438, 0.5, 0.8438, 0.6235, 0.8125, 0.6235, 0.8125, 0.5, 0.875, 0.5, 0.875, 0.6235, 0.8438, 0.6235, 0.8438, 0.5, 0.9062, 0.5, 0.9062, 0.6235, 0.875, 0.6235, 0.875, 0.5, 0.9375, 0.5, 0.9375, 0.6235, 0.9062, 0.6235, 0.9062, 0.5, 0.9688, 0.5, 0.9688, 0.6235, 0.9375, 0.6235, 0.9375, 0.5, 1.0, 0.5, 1.0, 0.6235, 0.9688, 0.6235, 0.9688, 0.5, 0.2948, 0.4754, 0.3379, 0.4623, 0.3418, 0.4717, 0.2968, 0.4854, 0.2853, 0.4274, 0.3192, 0.4171, 0.3231, 0.4266, 0.2873, 0.4374, 0.3192, 0.4171, 0.3505, 0.4004, 0.3562, 0.4089, 0.3231, 0.4266, 0.3505, 0.4004, 0.3779, 0.3779, 0.3851, 0.3851, 0.3562, 0.4089, 0.3779, 0.3779, 0.4004, 0.3505, 0.4089, 0.3562, 0.3851, 0.3851, 0.4004, 0.3505, 0.4171, 0.3192, 0.4266, 0.3231, 0.4089, 0.3562, 0.4171, 0.3192, 0.4274, 0.2853, 0.4374, 0.2873, 0.4266, 0.3231, 0.4274, 0.2853, 0.4309, 0.25, 0.4411, 0.25, 0.4374, 0.2873, 0.4309, 0.25, 0.4274, 0.2147, 0.4374, 0.2127, 0.4411, 0.25, 0.4274, 0.2147, 0.4171, 0.1808, 0.4266, 0.1769, 0.4374, 0.2127, 0.4171, 0.1808, 0.4004, 0.1495, 0.4089, 0.1438, 0.4266, 0.1769, 0.4004, 0.1495, 0.3779, 0.1221, 0.3851, 0.1149, 0.4089, 0.1438, 0.3779, 0.1221, 0.3505, 0.09959, 0.3562, 0.09109, 0.3851, 0.1149, 0.3505, 0.09959, 0.3192, 0.08288, 0.3231, 0.07343, 0.3562, 0.09109, 0.3192, 0.08288, 0.2853, 0.07258, 0.2873, 0.06256, 0.3231, 0.07343, 0.2853, 0.07258, 0.25, 0.06911, 0.25, 0.05888, 0.2873, 0.06256, 0.25, 0.06911, 0.2147, 0.07258, 0.2127, 0.06256, 0.25, 0.05888, 0.2147, 0.07258, 0.1808, 0.08288, 0.1769, 0.07343, 0.2127, 0.06256, 0.1808, 0.08288, 0.1495, 0.09959, 0.1438, 0.09109, 0.1769, 0.07343, 0.1495, 0.09959, 0.1221, 0.1221, 0.1149, 0.1149, 0.1438, 0.09109, 0.1221, 0.1221, 0.09959, 0.1495, 0.09109, 0.1438, 0.1149, 0.1149, 0.09959, 0.1495, 0.08288, 0.1808, 0.07343, 0.1769, 0.09109, 0.1438, 0.08288, 0.1808, 0.07258, 0.2147, 0.06256, 0.2127, 0.07343, 0.1769, 0.07258, 0.2147, 0.06911, 0.25, 0.05888, 0.25, 0.06256, 0.2127, 0.06911, 0.25, 0.07258, 0.2853, 0.06256, 0.2873, 0.05888, 0.25, 0.07258, 0.2853, 0.08288, 0.3192, 0.07343, 0.3231, 0.06256, 0.2873, 0.08288, 0.3192, 0.09959, 0.3505, 0.09109, 0.3562, 0.07343, 0.3231, 0.09959, 0.3505, 0.1221, 0.3779, 0.1149, 0.3851, 0.09109, 0.3562, 0.1221, 0.3779, 0.1495, 0.4004, 0.1438, 0.4089, 0.1149, 0.3851, 0.1495, 0.4004, 0.1808, 0.4171, 0.1769, 0.4266, 0.1438, 0.4089, 0.1808, 0.4171, 0.2147, 0.4274, 0.2127, 0.4374, 0.1769, 0.4266, 0.2147, 0.4274, 0.25, 0.4309, 0.25, 0.4411, 0.2127, 0.4374, 0.2853, 0.4274, 0.25, 0.4309, 0.2147, 0.4274, 0.1808, 0.4171, 0.1495, 0.4004, 0.1221, 0.3779, 0.09959, 0.3505, 0.08288, 0.3192, 0.07258, 0.2853, 0.06911, 0.25, 0.07258, 0.2147, 0.08288, 0.1808, 0.09959, 0.1495, 0.1221, 0.1221, 0.1495, 0.09959, 0.1808, 0.08288, 0.2147, 0.07258, 0.25, 0.06911, 0.2853, 0.07258, 0.3192, 0.08288, 0.3505, 0.09959, 0.3779, 0.1221, 0.4004, 0.1495, 0.4171, 0.1808, 0.4274, 0.2147, 0.4309, 0.25, 0.4274, 0.2853, 0.4171, 0.3192, 0.4004, 0.3505, 0.3779, 0.3779, 0.3505, 0.4004, 0.3192, 0.4171, 0.06911, 0.25, 0.07258, 0.2147, 0.07258, 0.2147, 0.06911, 0.25, 0.4004, 0.1495, 0.4171, 0.1808, 0.4171, 0.1808, 0.4004, 0.1495, 0.07258, 0.2853, 0.06911, 0.25, 0.06911, 0.25, 0.07258, 0.2853, 0.3779, 0.1221, 0.4004, 0.1495, 0.4004, 0.1495, 0.3779, 0.1221, 0.08288, 0.3192, 0.07258, 0.2853, 0.07258, 0.2853, 0.08288, 0.3192, 0.3505, 0.09959, 0.3779, 0.1221, 0.3779, 0.1221, 0.3505, 0.09959, 0.09959, 0.3505, 0.08288, 0.3192, 0.08288, 0.3192, 0.09959, 0.3505, 0.3192, 0.08288, 0.3505, 0.09959, 0.3505, 0.09959, 0.3192, 0.08288, 0.2853, 0.4274, 0.25, 0.4309, 0.25, 0.4309, 0.2853, 0.4274, 0.1221, 0.3779, 0.09959, 0.3505, 0.09959, 0.3505, 0.1221, 0.3779, 0.2853, 0.07258, 0.3192, 0.08288, 0.3192, 0.08288, 0.2853, 0.07258, 0.3192, 0.4171, 0.2853, 0.4274, 0.2853, 0.4274, 0.3192, 0.4171, 0.1495, 0.4004, 0.1221, 0.3779, 0.1221, 0.3779, 0.1495, 0.4004, 0.25, 0.06911, 0.2853, 0.07258, 0.2853, 0.07258, 0.25, 0.06911, 0.3505, 0.4004, 0.3192, 0.4171, 0.3192, 0.4171, 0.3505, 0.4004, 0.1808, 0.4171, 0.1495, 0.4004, 0.1495, 0.4004, 0.1808, 0.4171, 0.2147, 0.07258, 0.25, 0.06911, 0.25, 0.06911, 0.2147, 0.07258, 0.3779, 0.3779, 0.3505, 0.4004, 0.3505, 0.4004, 0.3779, 0.3779, 0.2147, 0.4274, 0.1808, 0.4171, 0.1808, 0.4171, 0.2147, 0.4274, 0.1808, 0.08288, 0.2147, 0.07258, 0.2147, 0.07258, 0.1808, 0.08288, 0.4004, 0.3505, 0.3779, 0.3779, 0.3779, 0.3779, 0.4004, 0.3505, 0.25, 0.4309, 0.2147, 0.4274, 0.2147, 0.4274, 0.25, 0.4309, 0.1495, 0.09959, 0.1808, 0.08288, 0.1808, 0.08288, 0.1495, 0.09959, 0.4171, 0.3192, 0.4004, 0.3505, 0.4004, 0.3505, 0.4171, 0.3192, 0.1221, 0.1221, 0.1495, 0.09959, 0.1495, 0.09959, 0.1221, 0.1221, 0.4274, 0.2853, 0.4171, 0.3192, 0.4171, 0.3192, 0.4274, 0.2853, 0.09959, 0.1495, 0.1221, 0.1221, 0.1221, 0.1221, 0.09959, 0.1495, 0.4309, 0.25, 0.4274, 0.2853, 0.4274, 0.2853, 0.4309, 0.25, 0.08288, 0.1808, 0.09959, 0.1495, 0.09959, 0.1495, 0.08288, 0.1808, 0.4274, 0.2147, 0.4309, 0.25, 0.4309, 0.25, 0.4274, 0.2147, 0.07258, 0.2147, 0.08288, 0.1808, 0.08288, 0.1808, 0.07258, 0.2147, 0.25, 0.4798, 0.2948, 0.4754, 0.2968, 0.4854, 0.25, 0.49, 0.1621, 0.4623, 0.2052, 0.4754, 0.2032, 0.4854, 0.1582, 0.4717, 0.1223, 0.4411, 0.1621, 0.4623, 0.1582, 0.4717, 0.1167, 0.4496, 0.08752, 0.4125, 0.1223, 0.4411, 0.1167, 0.4496, 0.08029, 0.4197, 0.05895, 0.3777, 0.08752, 0.4125, 0.08029, 0.4197, 0.05045, 0.3833, 0.03771, 0.3379, 0.05895, 0.3777, 0.05045, 0.3833, 0.02827, 0.3418, 0.02464, 0.2948, 0.03771, 0.3379, 0.02827, 0.3418, 0.01461, 0.2968, 0.02022, 0.25, 0.02464, 0.2948, 0.01461, 0.2968, 0.01, 0.25, 0.02464, 0.2052, 0.02022, 0.25, 0.01, 0.25, 0.01461, 0.2032, 0.03771, 0.1621, 0.02464, 0.2052, 0.01461, 0.2032, 0.02827, 0.1582, 0.05895, 0.1223, 0.03771, 0.1621, 0.02827, 0.1582, 0.05045, 0.1167, 0.08752, 0.08752, 0.05895, 0.1223, 0.05045, 0.1167, 0.08029, 0.08029, 0.1223, 0.05895, 0.08752, 0.08752, 0.08029, 0.08029, 0.1167, 0.05045, 0.1621, 0.03771, 0.1223, 0.05895, 0.1167, 0.05045, 0.1582, 0.02827, 0.2052, 0.02464, 0.1621, 0.03771, 0.1582, 0.02827, 0.2032, 0.01461, 0.25, 0.02022, 0.2052, 0.02464, 0.2032, 0.01461, 0.25, 0.01, 0.2948, 0.02464, 0.25, 0.02022, 0.25, 0.01, 0.2968, 0.01461, 0.3379, 0.03771, 0.2948, 0.02464, 0.2968, 0.01461, 0.3418, 0.02827, 0.3777, 0.05895, 0.3379, 0.03771, 0.3418, 0.02827, 0.3833, 0.05045, 0.4125, 0.08752, 0.3777, 0.05895, 0.3833, 0.05045, 0.4197, 0.08029, 0.4411, 0.1223, 0.4125, 0.08752, 0.4197, 0.08029, 0.4496, 0.1167, 0.4623, 0.1621, 0.4411, 0.1223, 0.4496, 0.1167, 0.4717, 0.1582, 0.4754, 0.2052, 0.4623, 0.1621, 0.4717, 0.1582, 0.4854, 0.2032, 0.4798, 0.25, 0.4754, 0.2052, 0.4854, 0.2032, 0.49, 0.25, 0.4754, 0.2948, 0.4798, 0.25, 0.49, 0.25, 0.4854, 0.2968, 0.4623, 0.3379, 0.4754, 0.2948, 0.4854, 0.2968, 0.4717, 0.3418, 0.4411, 0.3777, 0.4623, 0.3379, 0.4717, 0.3418, 0.4496, 0.3833, 0.4125, 0.4125, 0.4411, 0.3777, 0.4496, 0.3833, 0.4197, 0.4197, 0.3777, 0.4411, 0.4125, 0.4125, 0.4197, 0.4197, 0.3833, 0.4496, 0.3379, 0.4623, 0.3777, 0.4411, 0.3833, 0.4496, 0.3418, 0.4717, 0.2052, 0.4754, 0.25, 0.4798, 0.25, 0.49, 0.2032, 0.4854, 0.25, 0.4798, 0.2052, 0.4754, 0.2089, 0.4564, 0.25, 0.4604, 0.25, 0.4604, 0.2089, 0.4564, 0.2127, 0.4374, 0.25, 0.4411, 0.2052, 0.4754, 0.1621, 0.4623, 0.1695, 0.4444, 0.2089, 0.4564, 0.2089, 0.4564, 0.1695, 0.4444, 0.1769, 0.4266, 0.2127, 0.4374, 0.1621, 0.4623, 0.1223, 0.4411, 0.1331, 0.425, 0.1695, 0.4444, 0.1695, 0.4444, 0.1331, 0.425, 0.1438, 0.4089, 0.1769, 0.4266, 0.1223, 0.4411, 0.08752, 0.4125, 0.1012, 0.3988, 0.1331, 0.425, 0.1331, 0.425, 0.1012, 0.3988, 0.1149, 0.3851, 0.1438, 0.4089, 0.08752, 0.4125, 0.05895, 0.3777, 0.07502, 0.3669, 0.1012, 0.3988, 0.1012, 0.3988, 0.07502, 0.3669, 0.09109, 0.3562, 0.1149, 0.3851, 0.05895, 0.3777, 0.03771, 0.3379, 0.05557, 0.3305, 0.07502, 0.3669, 0.07502, 0.3669, 0.05557, 0.3305, 0.07343, 0.3231, 0.09109, 0.3562, 0.03771, 0.3379, 0.02464, 0.2948, 0.0436, 0.2911, 0.05557, 0.3305, 0.05557, 0.3305, 0.0436, 0.2911, 0.06256, 0.2873, 0.07343, 0.3231, 0.02464, 0.2948, 0.02022, 0.25, 0.03955, 0.25, 0.0436, 0.2911, 0.0436, 0.2911, 0.03955, 0.25, 0.05888, 0.25, 0.06256, 0.2873, 0.02022, 0.25, 0.02464, 0.2052, 0.0436, 0.2089, 0.03955, 0.25, 0.03955, 0.25, 0.0436, 0.2089, 0.06256, 0.2127, 0.05888, 0.25, 0.02464, 0.2052, 0.03771, 0.1621, 0.05557, 0.1695, 0.0436, 0.2089, 0.0436, 0.2089, 0.05557, 0.1695, 0.07343, 0.1769, 0.06256, 0.2127, 0.03771, 0.1621, 0.05895, 0.1223, 0.07502, 0.1331, 0.05557, 0.1695, 0.05557, 0.1695, 0.07502, 0.1331, 0.09109, 0.1438, 0.07343, 0.1769, 0.05895, 0.1223, 0.08752, 0.08752, 0.1012, 0.1012, 0.07502, 0.1331, 0.07502, 0.1331, 0.1012, 0.1012, 0.1149, 0.1149, 0.09109, 0.1438, 0.08752, 0.08752, 0.1223, 0.05895, 0.1331, 0.07502, 0.1012, 0.1012, 0.1012, 0.1012, 0.1331, 0.07502, 0.1438, 0.09109, 0.1149, 0.1149, 0.1223, 0.05895, 0.1621, 0.03771, 0.1695, 0.05557, 0.1331, 0.07502, 0.1331, 0.07502, 0.1695, 0.05557, 0.1769, 0.07343, 0.1438, 0.09109, 0.1621, 0.03771, 0.2052, 0.02464, 0.2089, 0.0436, 0.1695, 0.05557, 0.1695, 0.05557, 0.2089, 0.0436, 0.2127, 0.06256, 0.1769, 0.07343, 0.2052, 0.02464, 0.25, 0.02022, 0.25, 0.03955, 0.2089, 0.0436, 0.2089, 0.0436, 0.25, 0.03955, 0.25, 0.05888, 0.2127, 0.06256, 0.25, 0.02022, 0.2948, 0.02464, 0.2911, 0.0436, 0.25, 0.03955, 0.25, 0.03955, 0.2911, 0.0436, 0.2873, 0.06256, 0.25, 0.05888, 0.2948, 0.02464, 0.3379, 0.03771, 0.3305, 0.05557, 0.2911, 0.0436, 0.2911, 0.0436, 0.3305, 0.05557, 0.3231, 0.07343, 0.2873, 0.06256, 0.3379, 0.03771, 0.3777, 0.05895, 0.3669, 0.07502, 0.3305, 0.05557, 0.3305, 0.05557, 0.3669, 0.07502, 0.3562, 0.09109, 0.3231, 0.07343, 0.3777, 0.05895, 0.4125, 0.08752, 0.3988, 0.1012, 0.3669, 0.07502, 0.3669, 0.07502, 0.3988, 0.1012, 0.3851, 0.1149, 0.3562, 0.09109, 0.4125, 0.08752, 0.4411, 0.1223, 0.425, 0.1331, 0.3988, 0.1012, 0.3988, 0.1012, 0.425, 0.1331, 0.4089, 0.1438, 0.3851, 0.1149, 0.4411, 0.1223, 0.4623, 0.1621, 0.4444, 0.1695, 0.425, 0.1331, 0.425, 0.1331, 0.4444, 0.1695, 0.4266, 0.1769, 0.4089, 0.1438, 0.4623, 0.1621, 0.4754, 0.2052, 0.4564, 0.2089, 0.4444, 0.1695, 0.4444, 0.1695, 0.4564, 0.2089, 0.4374, 0.2127, 0.4266, 0.1769, 0.4754, 0.2052, 0.4798, 0.25, 0.4604, 0.25, 0.4564, 0.2089, 0.4564, 0.2089, 0.4604, 0.25, 0.4411, 0.25, 0.4374, 0.2127, 0.4798, 0.25, 0.4754, 0.2948, 0.4564, 0.2911, 0.4604, 0.25, 0.4604, 0.25, 0.4564, 0.2911, 0.4374, 0.2873, 0.4411, 0.25, 0.4754, 0.2948, 0.4623, 0.3379, 0.4444, 0.3305, 0.4564, 0.2911, 0.4564, 0.2911, 0.4444, 0.3305, 0.4266, 0.3231, 0.4374, 0.2873, 0.4623, 0.3379, 0.4411, 0.3777, 0.425, 0.3669, 0.4444, 0.3305, 0.4444, 0.3305, 0.425, 0.3669, 0.4089, 0.3562, 0.4266, 0.3231, 0.4411, 0.3777, 0.4125, 0.4125, 0.3988, 0.3988, 0.425, 0.3669, 0.425, 0.3669, 0.3988, 0.3988, 0.3851, 0.3851, 0.4089, 0.3562, 0.4125, 0.4125, 0.3777, 0.4411, 0.3669, 0.425, 0.3988, 0.3988, 0.3988, 0.3988, 0.3669, 0.425, 0.3562, 0.4089, 0.3851, 0.3851, 0.3777, 0.4411, 0.3379, 0.4623, 0.3305, 0.4444, 0.3669, 0.425, 0.3669, 0.425, 0.3305, 0.4444, 0.3231, 0.4266, 0.3562, 0.4089, 0.3379, 0.4623, 0.2948, 0.4754, 0.2911, 0.4564, 0.3305, 0.4444, 0.3305, 0.4444, 0.2911, 0.4564, 0.2873, 0.4374, 0.3231, 0.4266, 0.2948, 0.4754, 0.25, 0.4798, 0.25, 0.4604, 0.2911, 0.4564, 0.2911, 0.4564, 0.25, 0.4604, 0.25, 0.4411, 0.2873, 0.4374, 0.25, 0.4309, 0.2853, 0.4274, 0.2873, 0.4374, 0.25, 0.4411, 0.03125, 0.6235, 0.03125, 0.6833, 0.0, 0.6833, 0.0, 0.6235, 0.0625, 0.6235, 0.0625, 0.6833, 0.03125, 0.6833, 0.03125, 0.6235, 0.09375, 0.6235, 0.09375, 0.6833, 0.0625, 0.6833, 0.0625, 0.6235, 0.125, 0.6235, 0.125, 0.6833, 0.09375, 0.6833, 0.09375, 0.6235, 0.1562, 0.6235, 0.1562, 0.6833, 0.125, 0.6833, 0.125, 0.6235, 0.1875, 0.6235, 0.1875, 0.6833, 0.1562, 0.6833, 0.1562, 0.6235, 0.2187, 0.6235, 0.2188, 0.6833, 0.1875, 0.6833, 0.1875, 0.6235, 0.25, 0.6235, 0.25, 0.6833, 0.2188, 0.6833, 0.2187, 0.6235, 0.2812, 0.6235, 0.2812, 0.6833, 0.25, 0.6833, 0.25, 0.6235, 0.3125, 0.6235, 0.3125, 0.6833, 0.2812, 0.6833, 0.2812, 0.6235, 0.3438, 0.6235, 0.3438, 0.6833, 0.3125, 0.6833, 0.3125, 0.6235, 0.375, 0.6235, 0.375, 0.6833, 0.3438, 0.6833, 0.3438, 0.6235, 0.4062, 0.6235, 0.4062, 0.6833, 0.375, 0.6833, 0.375, 0.6235, 0.4375, 0.6235, 0.4375, 0.6833, 0.4062, 0.6833, 0.4062, 0.6235, 0.4688, 0.6235, 0.4688, 0.6833, 0.4375, 0.6833, 0.4375, 0.6235, 0.5, 0.6235, 0.5, 0.6833, 0.4688, 0.6833, 0.4688, 0.6235, 0.5312, 0.6235, 0.5312, 0.6833, 0.5, 0.6833, 0.5, 0.6235, 0.5625, 0.6235, 0.5625, 0.6833, 0.5312, 0.6833, 0.5312, 0.6235, 0.5938, 0.6235, 0.5938, 0.6833, 0.5625, 0.6833, 0.5625, 0.6235, 0.625, 0.6235, 0.625, 0.6833, 0.5938, 0.6833, 0.5938, 0.6235, 0.6562, 0.6235, 0.6562, 0.6833, 0.625, 0.6833, 0.625, 0.6235, 0.6875, 0.6235, 0.6875, 0.6833, 0.6562, 0.6833, 0.6562, 0.6235, 0.7187, 0.6235, 0.7188, 0.6833, 0.6875, 0.6833, 0.6875, 0.6235, 0.75, 0.6235, 0.75, 0.6833, 0.7188, 0.6833, 0.7187, 0.6235, 0.7812, 0.6235, 0.7812, 0.6833, 0.75, 0.6833, 0.75, 0.6235, 0.8125, 0.6235, 0.8125, 0.6833, 0.7812, 0.6833, 0.7812, 0.6235, 0.8438, 0.6235, 0.8438, 0.6833, 0.8125, 0.6833, 0.8125, 0.6235, 0.875, 0.6235, 0.875, 0.6833, 0.8438, 0.6833, 0.8438, 0.6235, 0.9062, 0.6235, 0.9062, 0.6833, 0.875, 0.6833, 0.875, 0.6235, 0.9375, 0.6235, 0.9375, 0.6833, 0.9062, 0.6833, 0.9062, 0.6235, 0.9688, 0.6235, 0.9687, 0.6833, 0.9375, 0.6833, 0.9375, 0.6235, 1.0, 0.6235, 1.0, 0.6833, 0.9687, 0.6833, 0.9688, 0.6235, 0.03125, 0.6833, 0.03125, 0.786, 0.0, 0.786, 0.0, 0.6833, 0.0625, 0.6833, 0.0625, 0.786, 0.03125, 0.786, 0.03125, 0.6833, 0.09375, 0.6833, 0.09375, 0.786, 0.0625, 0.786, 0.0625, 0.6833, 0.125, 0.6833, 0.125, 0.786, 0.09375, 0.786, 0.09375, 0.6833, 0.1562, 0.6833, 0.1562, 0.786, 0.125, 0.786, 0.125, 0.6833, 0.1875, 0.6833, 0.1875, 0.786, 0.1562, 0.786, 0.1562, 0.6833, 0.2188, 0.6833, 0.2188, 0.786, 0.1875, 0.786, 0.1875, 0.6833, 0.25, 0.6833, 0.25, 0.786, 0.2188, 0.786, 0.2188, 0.6833, 0.2812, 0.6833, 0.2812, 0.786, 0.25, 0.786, 0.25, 0.6833, 0.3125, 0.6833, 0.3125, 0.786, 0.2812, 0.786, 0.2812, 0.6833, 0.3438, 0.6833, 0.3437, 0.786, 0.3125, 0.786, 0.3125, 0.6833, 0.375, 0.6833, 0.375, 0.786, 0.3437, 0.786, 0.3438, 0.6833, 0.4062, 0.6833, 0.4062, 0.786, 0.375, 0.786, 0.375, 0.6833, 0.4375, 0.6833, 0.4375, 0.786, 0.4062, 0.786, 0.4062, 0.6833, 0.4688, 0.6833, 0.4688, 0.786, 0.4375, 0.786, 0.4375, 0.6833, 0.5, 0.6833, 0.5, 0.786, 0.4688, 0.786, 0.4688, 0.6833, 0.5312, 0.6833, 0.5312, 0.786, 0.5, 0.786, 0.5, 0.6833, 0.5625, 0.6833, 0.5625, 0.786, 0.5312, 0.786, 0.5312, 0.6833, 0.5938, 0.6833, 0.5937, 0.786, 0.5625, 0.786, 0.5625, 0.6833, 0.625, 0.6833, 0.625, 0.786, 0.5937, 0.786, 0.5938, 0.6833, 0.6562, 0.6833, 0.6562, 0.786, 0.625, 0.786, 0.625, 0.6833, 0.6875, 0.6833, 0.6875, 0.786, 0.6562, 0.786, 0.6562, 0.6833, 0.7188, 0.6833, 0.7187, 0.786, 0.6875, 0.786, 0.6875, 0.6833, 0.75, 0.6833, 0.75, 0.786, 0.7187, 0.786, 0.7188, 0.6833, 0.7812, 0.6833, 0.7812, 0.786, 0.75, 0.786, 0.75, 0.6833, 0.8125, 0.6833, 0.8125, 0.786, 0.7812, 0.786, 0.7812, 0.6833, 0.8438, 0.6833, 0.8438, 0.786, 0.8125, 0.786, 0.8125, 0.6833, 0.875, 0.6833, 0.875, 0.786, 0.8438, 0.786, 0.8438, 0.6833, 0.9062, 0.6833, 0.9062, 0.786, 0.875, 0.786, 0.875, 0.6833, 0.9375, 0.6833, 0.9375, 0.786, 0.9062, 0.786, 0.9062, 0.6833, 0.9687, 0.6833, 0.9688, 0.786, 0.9375, 0.786, 0.9375, 0.6833, 1.0, 0.6833, 1.0, 0.786, 0.9688, 0.786, 0.9687, 0.6833, 0.03125, 0.786, 0.03125, 0.8476, 0.0, 0.8476, 0.0, 0.786, 0.0625, 0.786, 0.0625, 0.8476, 0.03125, 0.8476, 0.03125, 0.786, 0.09375, 0.786, 0.09375, 0.8476, 0.0625, 0.8476, 0.0625, 0.786, 0.125, 0.786, 0.125, 0.8476, 0.09375, 0.8476, 0.09375, 0.786, 0.1562, 0.786, 0.1562, 0.8476, 0.125, 0.8476, 0.125, 0.786, 0.1875, 0.786, 0.1875, 0.8476, 0.1562, 0.8476, 0.1562, 0.786, 0.2188, 0.786, 0.2188, 0.8476, 0.1875, 0.8476, 0.1875, 0.786, 0.25, 0.786, 0.25, 0.8476, 0.2188, 0.8476, 0.2188, 0.786, 0.2812, 0.786, 0.2812, 0.8476, 0.25, 0.8476, 0.25, 0.786, 0.3125, 0.786, 0.3125, 0.8476, 0.2812, 0.8476, 0.2812, 0.786, 0.3437, 0.786, 0.3437, 0.8476, 0.3125, 0.8476, 0.3125, 0.786, 0.375, 0.786, 0.375, 0.8476, 0.3437, 0.8476, 0.3437, 0.786, 0.4062, 0.786, 0.4063, 0.8476, 0.375, 0.8476, 0.375, 0.786, 0.4375, 0.786, 0.4375, 0.8476, 0.4063, 0.8476, 0.4062, 0.786, 0.4688, 0.786, 0.4688, 0.8476, 0.4375, 0.8476, 0.4375, 0.786, 0.5, 0.786, 0.5, 0.8476, 0.4688, 0.8476, 0.4688, 0.786, 0.5312, 0.786, 0.5312, 0.8476, 0.5, 0.8476, 0.5, 0.786, 0.5625, 0.786, 0.5625, 0.8476, 0.5312, 0.8476, 0.5312, 0.786, 0.5937, 0.786, 0.5938, 0.8476, 0.5625, 0.8476, 0.5625, 0.786, 0.625, 0.786, 0.625, 0.8476, 0.5938, 0.8476, 0.5937, 0.786, 0.6562, 0.786, 0.6562, 0.8476, 0.625, 0.8476, 0.625, 0.786, 0.6875, 0.786, 0.6875, 0.8476, 0.6562, 0.8476, 0.6562, 0.786, 0.7187, 0.786, 0.7188, 0.8476, 0.6875, 0.8476, 0.6875, 0.786, 0.75, 0.786, 0.75, 0.8476, 0.7188, 0.8476, 0.7187, 0.786, 0.7812, 0.786, 0.7812, 0.8476, 0.75, 0.8476, 0.75, 0.786, 0.8125, 0.786, 0.8125, 0.8476, 0.7812, 0.8476, 0.7812, 0.786, 0.8438, 0.786, 0.8438, 0.8476, 0.8125, 0.8476, 0.8125, 0.786, 0.875, 0.786, 0.875, 0.8476, 0.8438, 0.8476, 0.8438, 0.786, 0.9062, 0.786, 0.9062, 0.8476, 0.875, 0.8476, 0.875, 0.786, 0.9375, 0.786, 0.9375, 0.8476, 0.9062, 0.8476, 0.9062, 0.786, 0.9688, 0.786, 0.9688, 0.8476, 0.9375, 0.8476, 0.9375, 0.786, 1.0, 0.786, 1.0, 0.8476, 0.9688, 0.8476, 0.9688, 0.786, 0.6338, 0.5225, 0.6338, 0.725, 0.625, 0.725, 0.625, 0.5225, 0.625, 0.5225, 0.625, 0.725, 0.5343, 0.725, 0.5343, 0.5225, 0.8662, 0.725, 0.8662, 0.5225, 0.875, 0.5225, 0.875, 0.725, 0.625, 0.025, 0.625, 0.2275, 0.5343, 0.2275, 0.5343, 0.025, 0.6475, 0.7412, 0.85, 0.7412, 0.85, 0.75, 0.6475, 0.75, 0.625, 0.7725, 0.625, 0.975, 0.5343, 0.975, 0.5343, 0.7725, 0.85, 0.5088, 0.6475, 0.5088, 0.6475, 0.5, 0.85, 0.5, 0.625, 0.275, 0.625, 0.4775, 0.5343, 0.4775, 0.5343, 0.275, 0.8527, 0.7412, 0.8598, 0.7393, 0.8637, 0.7473, 0.8541, 0.7499, 0.625, 0.9791, 0.625, 0.9887, 0.5343, 0.9894, 0.5343, 0.9788, 0.8598, 0.7393, 0.8643, 0.7348, 0.8717, 0.7399, 0.8649, 0.7467, 0.625, 0.9901, 0.625, 0.9993, 0.5343, 1.0, 0.5343, 0.9894, 0.8643, 0.7348, 0.8662, 0.7277, 0.8749, 0.7291, 0.8723, 0.7387, 0.625, 0.01129, 0.625, 0.02089, 0.5343, 0.02122, 0.5343, 0.01061, 0.8025, 0.4509, 0.8386, 0.4941, 0.8491, 0.4951, 0.7142, 0.3514, 0.6997, 0.3369, 0.6275, 0.2734, 0.5343, 0.2712, 0.5562, 0.3414, 0.81, 0.4572, 0.8025, 0.4509, 0.705, 0.3406, 0.7072, 0.3305, 0.7072, 0.3305, 0.705, 0.3406, 0.5562, 0.3414, 0.5569, 0.3298, 0.8648, 0.5208, 0.81, 0.4572, 0.718, 0.3419, 0.8698, 0.5153, 0.6276, 0.2319, 0.7022, 0.3234, 0.5569, 0.3298, 0.5343, 0.2288, 0.6345, 0.5141, 0.6337, 0.5223, 0.625, 0.5212, 0.626, 0.5104, 0.626, 0.5104, 0.625, 0.5212, 0.5343, 0.5212, 0.5345, 0.5106, 0.6385, 0.5089, 0.6345, 0.5141, 0.626, 0.5104, 0.6284, 0.4949, 0.6284, 0.4949, 0.626, 0.5104, 0.5345, 0.5106, 0.5352, 0.4939, 0.6472, 0.5087, 0.6385, 0.5089, 0.6297, 0.4943, 0.6457, 0.4998, 0.6251, 0.4792, 0.6283, 0.4929, 0.5352, 0.4939, 0.5343, 0.4788, 0.6384, 0.7412, 0.6473, 0.7413, 0.6457, 0.7502, 0.6297, 0.7557, 0.6283, 0.7571, 0.6251, 0.7708, 0.5343, 0.7712, 0.5352, 0.7561, 0.6344, 0.736, 0.6384, 0.7412, 0.6284, 0.7551, 0.626, 0.7396, 0.626, 0.7396, 0.6284, 0.7551, 0.5352, 0.7561, 0.5345, 0.7394, 0.6335, 0.7279, 0.6344, 0.736, 0.626, 0.7396, 0.625, 0.7288, 0.625, 0.7288, 0.626, 0.7396, 0.5345, 0.7394, 0.5343, 0.7288, 0.8662, 0.7277, 0.8662, 0.725, 0.875, 0.725, 0.875, 0.7284, 0.625, 0.02157, 0.625, 0.025, 0.5343, 0.025, 0.5343, 0.02122, 0.85, 0.7412, 0.8527, 0.7412, 0.8534, 0.75, 0.85, 0.75, 0.625, 0.975, 0.625, 0.9784, 0.5343, 0.9788, 0.5343, 0.975, 0.8386, 0.4941, 0.85, 0.5088, 0.85, 0.5, 0.8534, 0.5, 0.625, 0.2716, 0.625, 0.275, 0.5343, 0.275, 0.5343, 0.2712, 0.8662, 0.5225, 0.8648, 0.5208, 0.875, 0.5216, 0.875, 0.5225, 0.625, 0.2275, 0.625, 0.2284, 0.5343, 0.2288, 0.5343, 0.2275, 0.6473, 0.7413, 0.6475, 0.7412, 0.6475, 0.75, 0.6466, 0.75, 0.625, 0.7716, 0.625, 0.7725, 0.5343, 0.7725, 0.5343, 0.7712, 0.6338, 0.725, 0.6335, 0.7279, 0.625, 0.7288, 0.625, 0.725, 0.625, 0.725, 0.625, 0.7288, 0.5343, 0.7288, 0.5343, 0.725, 0.6337, 0.5223, 0.6338, 0.5225, 0.625, 0.5225, 0.625, 0.5212, 0.625, 0.5212, 0.625, 0.5225, 0.5343, 0.5225, 0.5343, 0.5212, 0.6475, 0.5088, 0.6472, 0.5087, 0.6466, 0.5, 0.6475, 0.5, 0.625, 0.4775, 0.625, 0.4784, 0.5343, 0.4788, 0.5343, 0.4775, 0.375, 0.02122, 0.5343, 0.02122, 0.5343, 0.025, 0.375, 0.025])
me_cube_001.materials.append(mat_mat1)
me_cube_001.materials.append(mat_mat2)
me_cube_001.use_remesh_fix_poles = True
me_cube_001.use_remesh_preserve_attributes = False
me_cube_001.use_mirror_vertex_groups = False
me_cube_001.update()

# ---- objects
ob_cube = bpy.data.objects.new('Cube', me_cube_001)

# ---- transforms, parenting, visibility, modifiers, constraints
ob_cube.location = (0.0, 0.0, 0.0)
ob_cube.lineart.crease_threshold = 0.0

# ---- collection membership
col_collection.objects.link(ob_cube)

# ---- scene / render settings (as saved in the file)
scene.frame_start = 1; scene.frame_end = 250; scene.frame_set(1)
scene.render.engine = 'BLENDER_EEVEE_NEXT'
scene.cycles.use_denoising = False
scene.cycles.samples = 128
scene.cycles.sampling_pattern = 'TABULATED_SOBOL'
scene.cycles.use_adaptive_sampling = False
scene.cycles.use_light_tree = False
scene.view_settings.view_transform = 'Filmic'
bpy.context.view_layer.update()

# ---- added for rendering (the .blend has no active camera and no usable light): camera, sun
cam_auto = bpy.data.cameras.new('AutoCamera')
cam_auto.lens = 50.0
cam_auto.sensor_width = 36.0
cam_auto.clip_end = 1000.0
ob_auto_camera = bpy.data.objects.new('AutoCamera', cam_auto)
scene.collection.objects.link(ob_auto_camera)
ob_auto_camera.location = (2.38574, -2.86213, 2.76206)
ob_auto_camera.rotation_euler = (1.09748, -7.21219e-08, 0.694738)
scene.camera = ob_auto_camera
light_auto_sun = bpy.data.lights.new('AutoSun', 'SUN')
light_auto_sun.energy = 3.0
light_auto_sun.angle = 0.0523599
ob_auto_sun = bpy.data.objects.new('AutoSun', light_auto_sun)
scene.collection.objects.link(ob_auto_sun)
ob_auto_sun.rotation_euler = (0.872665, 0.174533, 0.523599)
bpy.context.view_layer.update()
